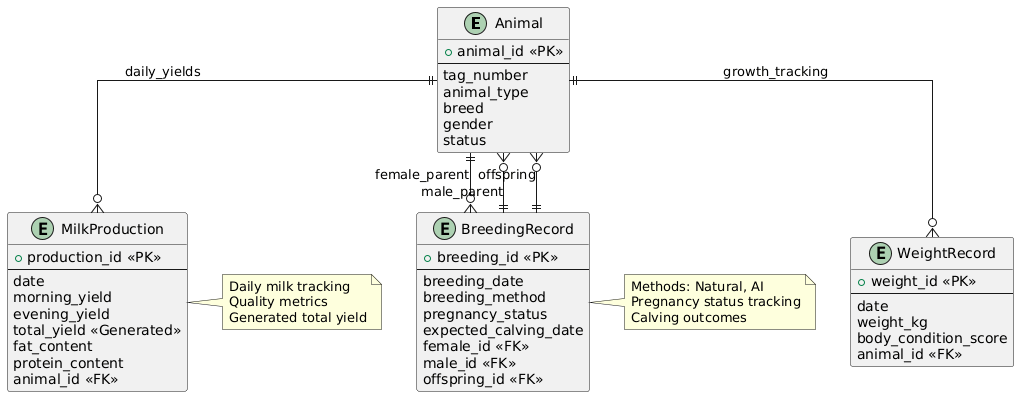

The diagram above was rendered by PlantUML. Its source (embedded in the PNG):
@startuml
' Production Module Relationships
skinparam linetype ortho

entity Animal {
  + animal_id <<PK>>
  --
  tag_number
  animal_type
  breed
  gender
  status
}

entity MilkProduction {
  + production_id <<PK>>
  --
  date
  morning_yield
  evening_yield
  total_yield <<Generated>>
  fat_content
  protein_content
  animal_id <<FK>>
}

entity WeightRecord {
  + weight_id <<PK>>
  --
  date
  weight_kg
  body_condition_score
  animal_id <<FK>>
}

entity BreedingRecord {
  + breeding_id <<PK>>
  --
  breeding_date
  breeding_method
  pregnancy_status
  expected_calving_date
  female_id <<FK>>
  male_id <<FK>>
  offspring_id <<FK>>
}

' Production Relationships
Animal ||--o{ MilkProduction : "daily_yields"
Animal ||--o{ WeightRecord : "growth_tracking"
Animal ||--o{ BreedingRecord : "female_parent"
Animal }o--|| BreedingRecord : "male_parent"
Animal }o--|| BreedingRecord : "offspring"

note right of MilkProduction
  Daily milk tracking
  Quality metrics
  Generated total yield
end note

note right of BreedingRecord
  Methods: Natural, AI
  Pregnancy status tracking
  Calving outcomes
end note
@enduml